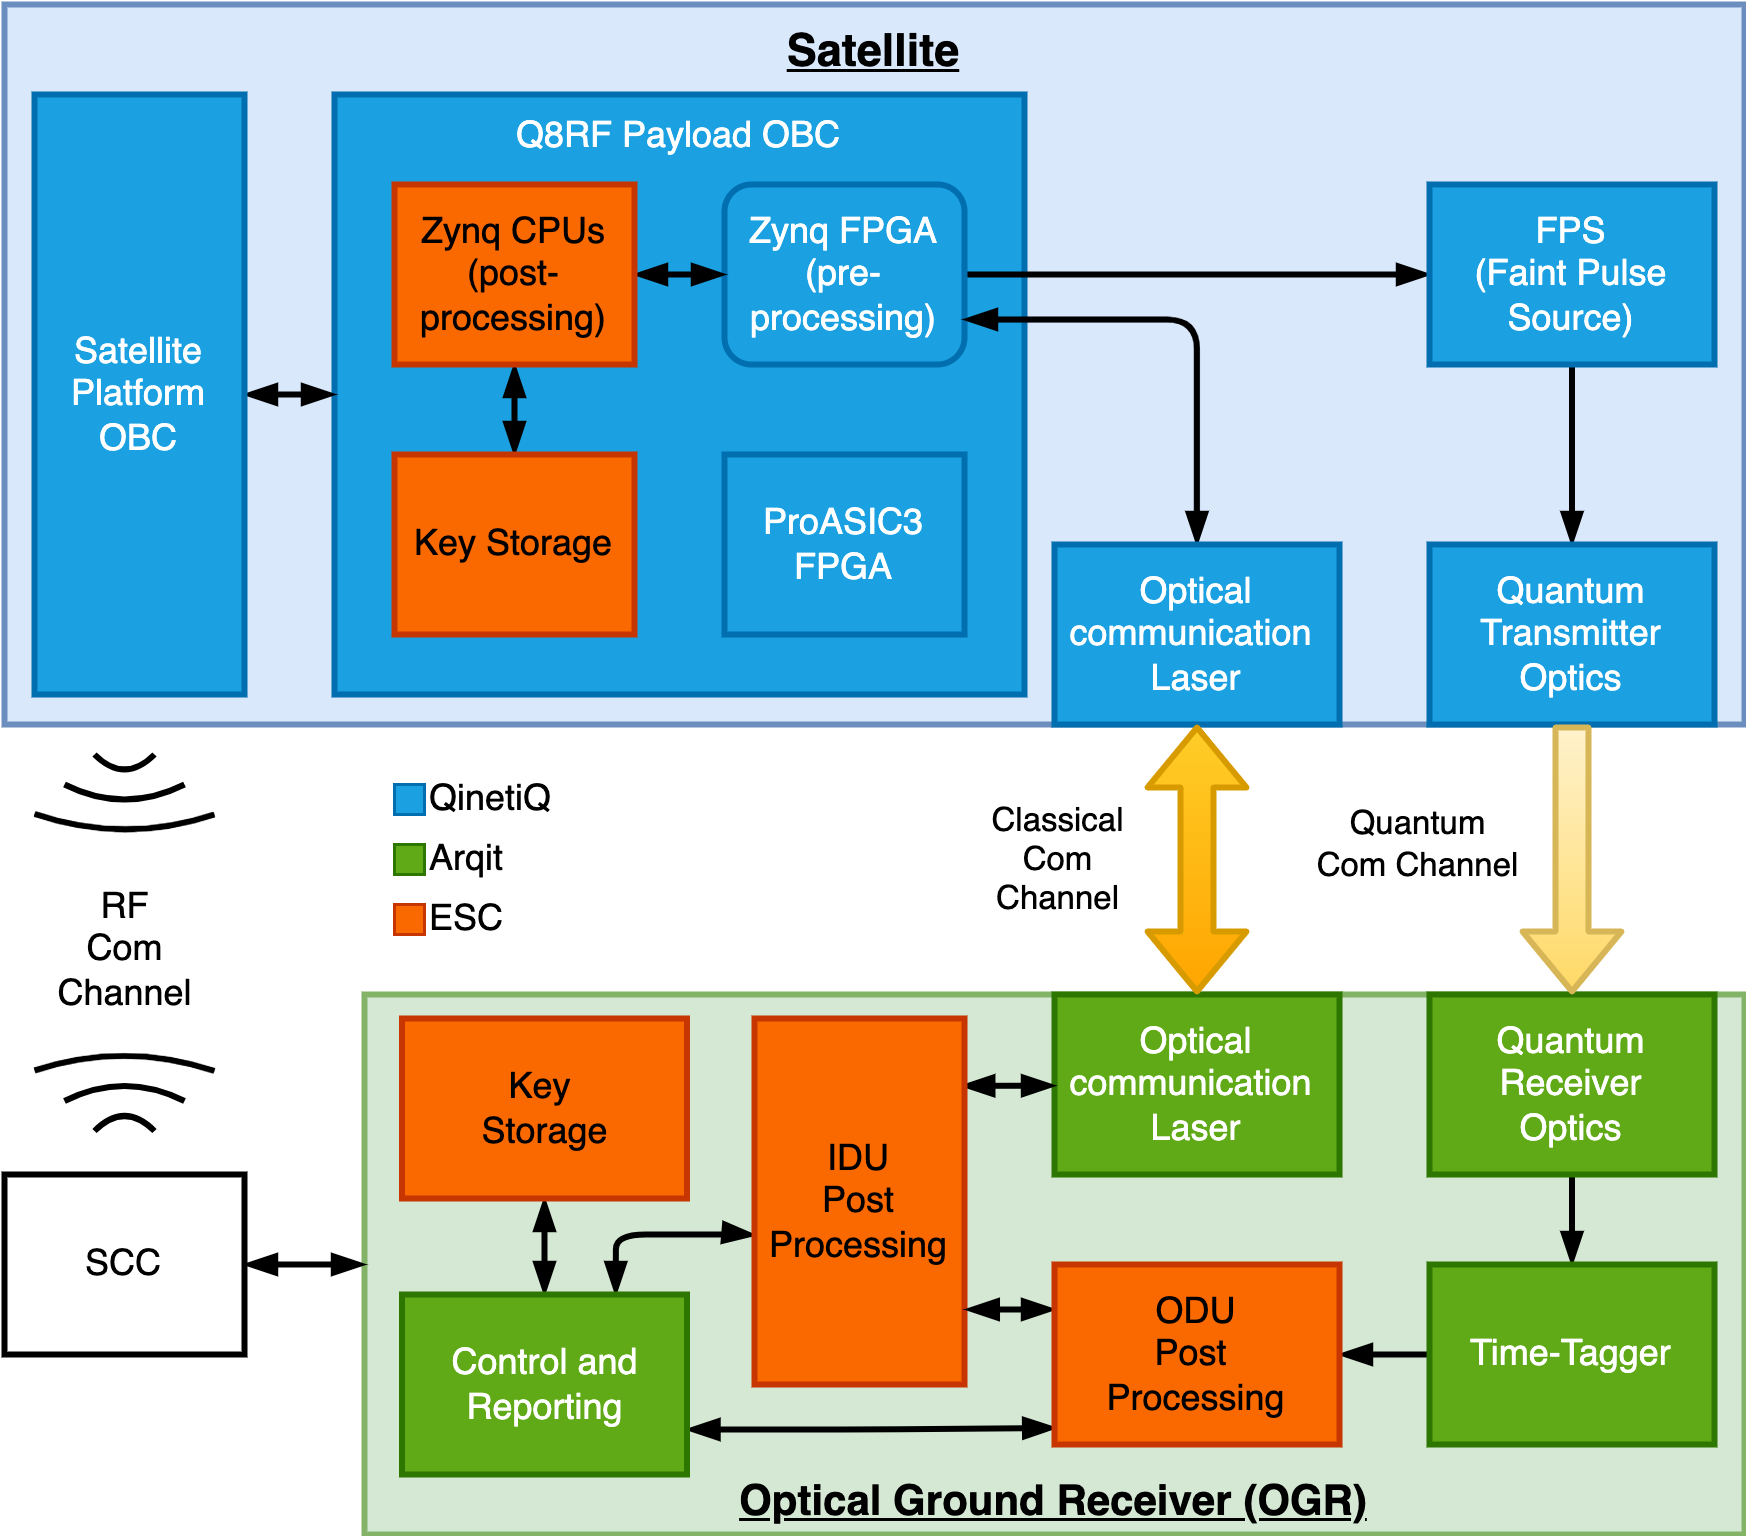

The diagram above was exported from draw.io. Its source (the exported page's mxGraphModel, read from the mxfile embedded in the PNG):
<mxGraphModel dx="1106" dy="852" grid="1" gridSize="10" guides="1" tooltips="1" connect="1" arrows="1" fold="1" page="1" pageScale="1" pageWidth="3300" pageHeight="4681" math="0" shadow="0">
  <root>
    <mxCell id="0" />
    <mxCell id="1" parent="0" />
    <mxCell id="CXBW5DOc6_LDhGk0MXVi-1" value="Satellite" style="rounded=0;whiteSpace=wrap;html=1;strokeWidth=2;fillColor=#dae8fc;strokeColor=#6c8ebf;verticalAlign=top;fontSize=15;fontStyle=5" parent="1" vertex="1">
      <mxGeometry x="760" y="50" width="580" height="240" as="geometry" />
    </mxCell>
    <mxCell id="CXBW5DOc6_LDhGk0MXVi-7" value="Q8RF Payload OBC" style="rounded=0;whiteSpace=wrap;html=1;strokeWidth=2;labelPosition=center;verticalLabelPosition=middle;align=center;verticalAlign=top;fillColor=#1ba1e2;fontColor=#ffffff;strokeColor=#006EAF;" parent="1" vertex="1">
      <mxGeometry x="870" y="80" width="230" height="200" as="geometry" />
    </mxCell>
    <mxCell id="CXBW5DOc6_LDhGk0MXVi-11" style="edgeStyle=orthogonalEdgeStyle;rounded=1;orthogonalLoop=1;jettySize=auto;html=1;exitX=1;exitY=0.5;exitDx=0;exitDy=0;entryX=0;entryY=0.5;entryDx=0;entryDy=0;strokeWidth=2;endArrow=blockThin;endFill=1;startArrow=blockThin;startFill=1;" parent="1" source="CXBW5DOc6_LDhGk0MXVi-2" target="CXBW5DOc6_LDhGk0MXVi-7" edge="1">
      <mxGeometry relative="1" as="geometry" />
    </mxCell>
    <mxCell id="CXBW5DOc6_LDhGk0MXVi-2" value="Satellite Platform OBC" style="rounded=0;whiteSpace=wrap;html=1;strokeWidth=2;fillColor=#1ba1e2;fontColor=#ffffff;strokeColor=#006EAF;" parent="1" vertex="1">
      <mxGeometry x="770" y="80" width="70" height="200" as="geometry" />
    </mxCell>
    <mxCell id="CXBW5DOc6_LDhGk0MXVi-3" value="Optical Ground Receiver (OGR)" style="rounded=0;whiteSpace=wrap;html=1;strokeWidth=2;fillColor=#d5e8d4;strokeColor=#82b366;verticalAlign=bottom;fontSize=14;fontStyle=5;" parent="1" vertex="1">
      <mxGeometry x="880" y="380" width="460" height="180" as="geometry" />
    </mxCell>
    <mxCell id="CXBW5DOc6_LDhGk0MXVi-23" style="edgeStyle=orthogonalEdgeStyle;rounded=1;orthogonalLoop=1;jettySize=auto;html=1;exitX=1;exitY=0.5;exitDx=0;exitDy=0;entryX=0;entryY=0.5;entryDx=0;entryDy=0;startArrow=none;startFill=0;endArrow=blockThin;endFill=1;strokeWidth=2;" parent="1" source="CXBW5DOc6_LDhGk0MXVi-4" target="CXBW5DOc6_LDhGk0MXVi-8" edge="1">
      <mxGeometry relative="1" as="geometry" />
    </mxCell>
    <mxCell id="CXBW5DOc6_LDhGk0MXVi-4" value="Zynq FPGA&lt;br&gt;(pre-processing)" style="rounded=1;whiteSpace=wrap;html=1;strokeWidth=2;fillColor=#1ba1e2;fontColor=#ffffff;strokeColor=#006EAF;" parent="1" vertex="1">
      <mxGeometry x="1000" y="110" width="80" height="60" as="geometry" />
    </mxCell>
    <mxCell id="CXBW5DOc6_LDhGk0MXVi-18" style="edgeStyle=orthogonalEdgeStyle;rounded=1;orthogonalLoop=1;jettySize=auto;html=1;exitX=0.5;exitY=1;exitDx=0;exitDy=0;entryX=0.5;entryY=0;entryDx=0;entryDy=0;startArrow=blockThin;startFill=1;endArrow=blockThin;endFill=1;strokeWidth=2;" parent="1" source="CXBW5DOc6_LDhGk0MXVi-5" target="CXBW5DOc6_LDhGk0MXVi-6" edge="1">
      <mxGeometry relative="1" as="geometry" />
    </mxCell>
    <mxCell id="CXBW5DOc6_LDhGk0MXVi-19" style="edgeStyle=orthogonalEdgeStyle;rounded=1;orthogonalLoop=1;jettySize=auto;html=1;exitX=1;exitY=0.5;exitDx=0;exitDy=0;entryX=0;entryY=0.5;entryDx=0;entryDy=0;startArrow=blockThin;startFill=1;endArrow=blockThin;endFill=1;strokeWidth=2;" parent="1" source="CXBW5DOc6_LDhGk0MXVi-5" target="CXBW5DOc6_LDhGk0MXVi-4" edge="1">
      <mxGeometry relative="1" as="geometry" />
    </mxCell>
    <mxCell id="CXBW5DOc6_LDhGk0MXVi-5" value="Zynq CPUs&lt;br&gt;(post-processing)" style="rounded=0;whiteSpace=wrap;html=1;strokeWidth=2;fillColor=#fa6800;fontColor=#000000;strokeColor=#C73500;" parent="1" vertex="1">
      <mxGeometry x="890" y="110" width="80" height="60" as="geometry" />
    </mxCell>
    <mxCell id="CXBW5DOc6_LDhGk0MXVi-6" value="Key Storage" style="rounded=0;whiteSpace=wrap;html=1;strokeWidth=2;fillColor=#fa6800;fontColor=#000000;strokeColor=#C73500;" parent="1" vertex="1">
      <mxGeometry x="890" y="200" width="80" height="60" as="geometry" />
    </mxCell>
    <mxCell id="CXBW5DOc6_LDhGk0MXVi-25" style="edgeStyle=orthogonalEdgeStyle;rounded=1;orthogonalLoop=1;jettySize=auto;html=1;exitX=0.5;exitY=1;exitDx=0;exitDy=0;entryX=0.5;entryY=0;entryDx=0;entryDy=0;startArrow=none;startFill=0;endArrow=blockThin;endFill=1;strokeWidth=2;" parent="1" source="CXBW5DOc6_LDhGk0MXVi-8" target="CXBW5DOc6_LDhGk0MXVi-10" edge="1">
      <mxGeometry relative="1" as="geometry" />
    </mxCell>
    <mxCell id="CXBW5DOc6_LDhGk0MXVi-8" value="FPS&lt;br&gt;(Faint Pulse Source)" style="rounded=0;whiteSpace=wrap;html=1;strokeWidth=2;fillColor=#1ba1e2;fontColor=#ffffff;strokeColor=#006EAF;" parent="1" vertex="1">
      <mxGeometry x="1235" y="110" width="95" height="60" as="geometry" />
    </mxCell>
    <mxCell id="CXBW5DOc6_LDhGk0MXVi-17" style="edgeStyle=orthogonalEdgeStyle;rounded=1;orthogonalLoop=1;jettySize=auto;html=1;exitX=0.5;exitY=0;exitDx=0;exitDy=0;entryX=1;entryY=0.75;entryDx=0;entryDy=0;startArrow=blockThin;startFill=1;endArrow=blockThin;endFill=1;strokeWidth=2;" parent="1" source="CXBW5DOc6_LDhGk0MXVi-9" target="CXBW5DOc6_LDhGk0MXVi-4" edge="1">
      <mxGeometry relative="1" as="geometry" />
    </mxCell>
    <mxCell id="CXBW5DOc6_LDhGk0MXVi-9" value="Optical communication &lt;br&gt;Laser" style="rounded=0;whiteSpace=wrap;html=1;strokeWidth=2;fillColor=#1ba1e2;fontColor=#ffffff;strokeColor=#006EAF;" parent="1" vertex="1">
      <mxGeometry x="1110" y="230" width="95" height="60" as="geometry" />
    </mxCell>
    <mxCell id="CXBW5DOc6_LDhGk0MXVi-10" value="Quantum Transmitter Optics" style="rounded=0;whiteSpace=wrap;html=1;strokeWidth=2;fillColor=#1ba1e2;fontColor=#ffffff;strokeColor=#006EAF;" parent="1" vertex="1">
      <mxGeometry x="1235" y="230" width="95" height="60" as="geometry" />
    </mxCell>
    <mxCell id="CXBW5DOc6_LDhGk0MXVi-22" style="edgeStyle=orthogonalEdgeStyle;rounded=1;orthogonalLoop=1;jettySize=auto;html=1;exitX=0.5;exitY=1;exitDx=0;exitDy=0;entryX=0.5;entryY=0;entryDx=0;entryDy=0;startArrow=none;startFill=0;endArrow=blockThin;endFill=1;strokeWidth=2;" parent="1" source="CXBW5DOc6_LDhGk0MXVi-20" target="CXBW5DOc6_LDhGk0MXVi-21" edge="1">
      <mxGeometry relative="1" as="geometry" />
    </mxCell>
    <mxCell id="CXBW5DOc6_LDhGk0MXVi-20" value="Quantum Receiver&lt;br&gt;Optics" style="rounded=0;whiteSpace=wrap;html=1;strokeWidth=2;fillColor=#60a917;fontColor=#ffffff;strokeColor=#2D7600;" parent="1" vertex="1">
      <mxGeometry x="1235" y="380" width="95" height="60" as="geometry" />
    </mxCell>
    <mxCell id="edi8D-RndhRvMoaNoOgE-16" style="edgeStyle=orthogonalEdgeStyle;rounded=1;orthogonalLoop=1;jettySize=auto;html=1;exitX=0;exitY=0.5;exitDx=0;exitDy=0;entryX=1;entryY=0.5;entryDx=0;entryDy=0;fontColor=#000000;startArrow=none;startFill=0;endArrow=blockThin;endFill=1;strokeWidth=2;" parent="1" source="CXBW5DOc6_LDhGk0MXVi-21" target="edi8D-RndhRvMoaNoOgE-10" edge="1">
      <mxGeometry relative="1" as="geometry" />
    </mxCell>
    <mxCell id="CXBW5DOc6_LDhGk0MXVi-21" value="Time-Tagger" style="rounded=0;whiteSpace=wrap;html=1;strokeWidth=2;fillColor=#60a917;fontColor=#ffffff;strokeColor=#2D7600;" parent="1" vertex="1">
      <mxGeometry x="1235" y="470" width="95" height="60" as="geometry" />
    </mxCell>
    <mxCell id="CXBW5DOc6_LDhGk0MXVi-26" value="Optical communication &lt;br&gt;Laser" style="rounded=0;whiteSpace=wrap;html=1;strokeWidth=2;fillColor=#60a917;fontColor=#ffffff;strokeColor=#2D7600;" parent="1" vertex="1">
      <mxGeometry x="1110" y="380" width="95" height="60" as="geometry" />
    </mxCell>
    <mxCell id="vmKPWfmnvW3vPFSvg5yq-1" style="edgeStyle=orthogonalEdgeStyle;rounded=0;orthogonalLoop=1;jettySize=auto;html=1;exitX=0.5;exitY=1;exitDx=0;exitDy=0;entryX=0.5;entryY=0;entryDx=0;entryDy=0;strokeWidth=2;endArrow=blockThin;endFill=1;startArrow=blockThin;startFill=1;" parent="1" source="CXBW5DOc6_LDhGk0MXVi-28" target="CXBW5DOc6_LDhGk0MXVi-29" edge="1">
      <mxGeometry relative="1" as="geometry" />
    </mxCell>
    <mxCell id="CXBW5DOc6_LDhGk0MXVi-28" value="Key &lt;br&gt;Storage" style="rounded=0;whiteSpace=wrap;html=1;strokeWidth=2;fillColor=#fa6800;fontColor=#000000;strokeColor=#C73500;" parent="1" vertex="1">
      <mxGeometry x="892.5" y="388" width="95" height="60" as="geometry" />
    </mxCell>
    <mxCell id="vmKPWfmnvW3vPFSvg5yq-5" style="edgeStyle=orthogonalEdgeStyle;rounded=1;orthogonalLoop=1;jettySize=auto;html=1;exitX=1;exitY=0.75;exitDx=0;exitDy=0;entryX=0.004;entryY=0.908;entryDx=0;entryDy=0;entryPerimeter=0;startArrow=blockThin;startFill=1;endArrow=blockThin;endFill=1;strokeWidth=2;" parent="1" source="CXBW5DOc6_LDhGk0MXVi-29" target="edi8D-RndhRvMoaNoOgE-10" edge="1">
      <mxGeometry relative="1" as="geometry" />
    </mxCell>
    <mxCell id="vmKPWfmnvW3vPFSvg5yq-15" style="edgeStyle=orthogonalEdgeStyle;rounded=1;orthogonalLoop=1;jettySize=auto;html=1;exitX=0.75;exitY=0;exitDx=0;exitDy=0;entryX=0.002;entryY=0.592;entryDx=0;entryDy=0;entryPerimeter=0;startArrow=blockThin;startFill=1;endArrow=blockThin;endFill=1;strokeWidth=2;" parent="1" source="CXBW5DOc6_LDhGk0MXVi-29" target="edi8D-RndhRvMoaNoOgE-9" edge="1">
      <mxGeometry relative="1" as="geometry" />
    </mxCell>
    <mxCell id="CXBW5DOc6_LDhGk0MXVi-29" value="Control and Reporting" style="rounded=0;whiteSpace=wrap;html=1;strokeWidth=2;fillColor=#60a917;strokeColor=#2D7600;fontColor=#ffffff;" parent="1" vertex="1">
      <mxGeometry x="892.5" y="480" width="95" height="60" as="geometry" />
    </mxCell>
    <mxCell id="CXBW5DOc6_LDhGk0MXVi-34" value="Classical&lt;br&gt;Com&lt;br&gt;Channel" style="shape=flexArrow;endArrow=classic;startArrow=classic;html=1;rounded=1;strokeWidth=2;entryX=0.5;entryY=1;entryDx=0;entryDy=0;exitX=0.5;exitY=0;exitDx=0;exitDy=0;fillColor=#ffcd28;strokeColor=#d79b00;gradientColor=#ffa500;" parent="1" source="CXBW5DOc6_LDhGk0MXVi-26" target="CXBW5DOc6_LDhGk0MXVi-9" edge="1">
      <mxGeometry y="48" width="100" height="100" relative="1" as="geometry">
        <mxPoint x="870" y="400" as="sourcePoint" />
        <mxPoint x="970" y="300" as="targetPoint" />
        <mxPoint x="1" as="offset" />
      </mxGeometry>
    </mxCell>
    <mxCell id="CXBW5DOc6_LDhGk0MXVi-35" value="Quantum&lt;br&gt;Com Channel" style="shape=flexArrow;endArrow=classic;html=1;rounded=1;strokeWidth=2;entryX=0.5;entryY=0;entryDx=0;entryDy=0;exitX=0.5;exitY=1;exitDx=0;exitDy=0;fillColor=#fff2cc;strokeColor=#d6b656;gradientColor=#ffd966;" parent="1" source="CXBW5DOc6_LDhGk0MXVi-10" target="CXBW5DOc6_LDhGk0MXVi-20" edge="1">
      <mxGeometry x="-0.1111" y="-52" width="50" height="50" relative="1" as="geometry">
        <mxPoint x="900" y="380" as="sourcePoint" />
        <mxPoint x="950" y="330" as="targetPoint" />
        <mxPoint as="offset" />
      </mxGeometry>
    </mxCell>
    <mxCell id="edi8D-RndhRvMoaNoOgE-1" value="ProASIC3&lt;br&gt;FPGA" style="rounded=0;whiteSpace=wrap;html=1;strokeWidth=2;fillColor=#1ba1e2;fontColor=#ffffff;strokeColor=#006EAF;" parent="1" vertex="1">
      <mxGeometry x="1000" y="200" width="80" height="60" as="geometry" />
    </mxCell>
    <mxCell id="edi8D-RndhRvMoaNoOgE-2" value="&lt;font color=&quot;#000000&quot;&gt;QinetiQ&lt;/font&gt;" style="whiteSpace=wrap;html=1;aspect=fixed;fillColor=#1ba1e2;fontColor=#ffffff;strokeColor=#006EAF;labelPosition=right;verticalLabelPosition=middle;align=left;verticalAlign=middle;" parent="1" vertex="1">
      <mxGeometry x="890" y="310" width="10" height="10" as="geometry" />
    </mxCell>
    <mxCell id="edi8D-RndhRvMoaNoOgE-5" value="&lt;font color=&quot;#000000&quot;&gt;Arqit&lt;/font&gt;" style="whiteSpace=wrap;html=1;aspect=fixed;fillColor=#60a917;fontColor=#ffffff;strokeColor=#2D7600;labelPosition=right;verticalLabelPosition=middle;align=left;verticalAlign=middle;" parent="1" vertex="1">
      <mxGeometry x="890" y="330" width="10" height="10" as="geometry" />
    </mxCell>
    <mxCell id="edi8D-RndhRvMoaNoOgE-6" value="&lt;font color=&quot;#000000&quot;&gt;ESC&lt;/font&gt;" style="whiteSpace=wrap;html=1;aspect=fixed;fillColor=#fa6800;fontColor=#000000;strokeColor=#C73500;labelPosition=right;verticalLabelPosition=middle;align=left;verticalAlign=middle;" parent="1" vertex="1">
      <mxGeometry x="890" y="350" width="10" height="10" as="geometry" />
    </mxCell>
    <mxCell id="vmKPWfmnvW3vPFSvg5yq-3" style="edgeStyle=orthogonalEdgeStyle;rounded=1;orthogonalLoop=1;jettySize=auto;html=1;exitX=0.987;exitY=0.184;exitDx=0;exitDy=0;entryX=0;entryY=0.5;entryDx=0;entryDy=0;startArrow=blockThin;startFill=1;endArrow=blockThin;endFill=1;strokeWidth=2;exitPerimeter=0;" parent="1" source="edi8D-RndhRvMoaNoOgE-9" target="CXBW5DOc6_LDhGk0MXVi-26" edge="1">
      <mxGeometry relative="1" as="geometry" />
    </mxCell>
    <mxCell id="edi8D-RndhRvMoaNoOgE-9" value="IDU&lt;br&gt;Post&lt;br&gt;Processing" style="rounded=0;whiteSpace=wrap;html=1;strokeWidth=2;fillColor=#fa6800;fontColor=#000000;strokeColor=#C73500;" parent="1" vertex="1">
      <mxGeometry x="1010" y="388" width="70" height="122" as="geometry" />
    </mxCell>
    <mxCell id="vmKPWfmnvW3vPFSvg5yq-14" style="edgeStyle=orthogonalEdgeStyle;rounded=1;orthogonalLoop=1;jettySize=auto;html=1;exitX=0;exitY=0.25;exitDx=0;exitDy=0;entryX=1.009;entryY=0.803;entryDx=0;entryDy=0;entryPerimeter=0;startArrow=blockThin;startFill=1;endArrow=blockThin;endFill=1;strokeWidth=2;" parent="1" source="edi8D-RndhRvMoaNoOgE-10" target="edi8D-RndhRvMoaNoOgE-9" edge="1">
      <mxGeometry relative="1" as="geometry" />
    </mxCell>
    <mxCell id="edi8D-RndhRvMoaNoOgE-10" value="ODU&lt;br&gt;Post &lt;br&gt;Processing" style="rounded=0;whiteSpace=wrap;html=1;strokeWidth=2;fillColor=#fa6800;fontColor=#000000;strokeColor=#C73500;" parent="1" vertex="1">
      <mxGeometry x="1110" y="470" width="95" height="60" as="geometry" />
    </mxCell>
    <mxCell id="vmKPWfmnvW3vPFSvg5yq-17" value="" style="endArrow=none;html=1;strokeWidth=2;curved=1;" parent="1" edge="1">
      <mxGeometry width="50" height="50" relative="1" as="geometry">
        <mxPoint x="770" y="405.33" as="sourcePoint" />
        <mxPoint x="830" y="405.5" as="targetPoint" />
        <Array as="points">
          <mxPoint x="800" y="395.5" />
        </Array>
      </mxGeometry>
    </mxCell>
    <mxCell id="vmKPWfmnvW3vPFSvg5yq-18" value="" style="endArrow=none;html=1;strokeWidth=2;curved=1;" parent="1" edge="1">
      <mxGeometry width="50" height="50" relative="1" as="geometry">
        <mxPoint x="780" y="415.5" as="sourcePoint" />
        <mxPoint x="820" y="415.5" as="targetPoint" />
        <Array as="points">
          <mxPoint x="800" y="405.5" />
        </Array>
      </mxGeometry>
    </mxCell>
    <mxCell id="vmKPWfmnvW3vPFSvg5yq-20" value="" style="endArrow=none;html=1;strokeWidth=2;curved=1;" parent="1" edge="1">
      <mxGeometry width="50" height="50" relative="1" as="geometry">
        <mxPoint x="790" y="425.5" as="sourcePoint" />
        <mxPoint x="810" y="425.5" as="targetPoint" />
        <Array as="points">
          <mxPoint x="800" y="415.5" />
        </Array>
      </mxGeometry>
    </mxCell>
    <mxCell id="vmKPWfmnvW3vPFSvg5yq-21" value="" style="endArrow=none;html=1;strokeWidth=2;curved=1;" parent="1" edge="1">
      <mxGeometry width="50" height="50" relative="1" as="geometry">
        <mxPoint x="770" y="319.8299999999999" as="sourcePoint" />
        <mxPoint x="830" y="320" as="targetPoint" />
        <Array as="points">
          <mxPoint x="800" y="330" />
        </Array>
      </mxGeometry>
    </mxCell>
    <mxCell id="vmKPWfmnvW3vPFSvg5yq-22" value="" style="endArrow=none;html=1;strokeWidth=2;curved=1;" parent="1" edge="1">
      <mxGeometry width="50" height="50" relative="1" as="geometry">
        <mxPoint x="780" y="310" as="sourcePoint" />
        <mxPoint x="820" y="310" as="targetPoint" />
        <Array as="points">
          <mxPoint x="800" y="320" />
        </Array>
      </mxGeometry>
    </mxCell>
    <mxCell id="vmKPWfmnvW3vPFSvg5yq-23" value="" style="endArrow=none;html=1;strokeWidth=2;curved=1;" parent="1" edge="1">
      <mxGeometry width="50" height="50" relative="1" as="geometry">
        <mxPoint x="790" y="300" as="sourcePoint" />
        <mxPoint x="810" y="300" as="targetPoint" />
        <Array as="points">
          <mxPoint x="800" y="310" />
        </Array>
      </mxGeometry>
    </mxCell>
    <mxCell id="vmKPWfmnvW3vPFSvg5yq-26" style="edgeStyle=orthogonalEdgeStyle;rounded=1;orthogonalLoop=1;jettySize=auto;html=1;exitX=1;exitY=0.5;exitDx=0;exitDy=0;entryX=0;entryY=0.5;entryDx=0;entryDy=0;startArrow=blockThin;startFill=1;endArrow=blockThin;endFill=1;strokeWidth=2;" parent="1" source="vmKPWfmnvW3vPFSvg5yq-24" target="CXBW5DOc6_LDhGk0MXVi-3" edge="1">
      <mxGeometry relative="1" as="geometry" />
    </mxCell>
    <mxCell id="vmKPWfmnvW3vPFSvg5yq-24" value="SCC" style="rounded=0;whiteSpace=wrap;html=1;strokeWidth=2;" parent="1" vertex="1">
      <mxGeometry x="760" y="440" width="80" height="60" as="geometry" />
    </mxCell>
    <mxCell id="vmKPWfmnvW3vPFSvg5yq-27" value="RF&lt;br&gt;Com&lt;br&gt;Channel" style="text;html=1;align=center;verticalAlign=middle;resizable=0;points=[];autosize=1;strokeColor=none;fillColor=none;" parent="1" vertex="1">
      <mxGeometry x="770" y="340" width="60" height="50" as="geometry" />
    </mxCell>
  </root>
</mxGraphModel>